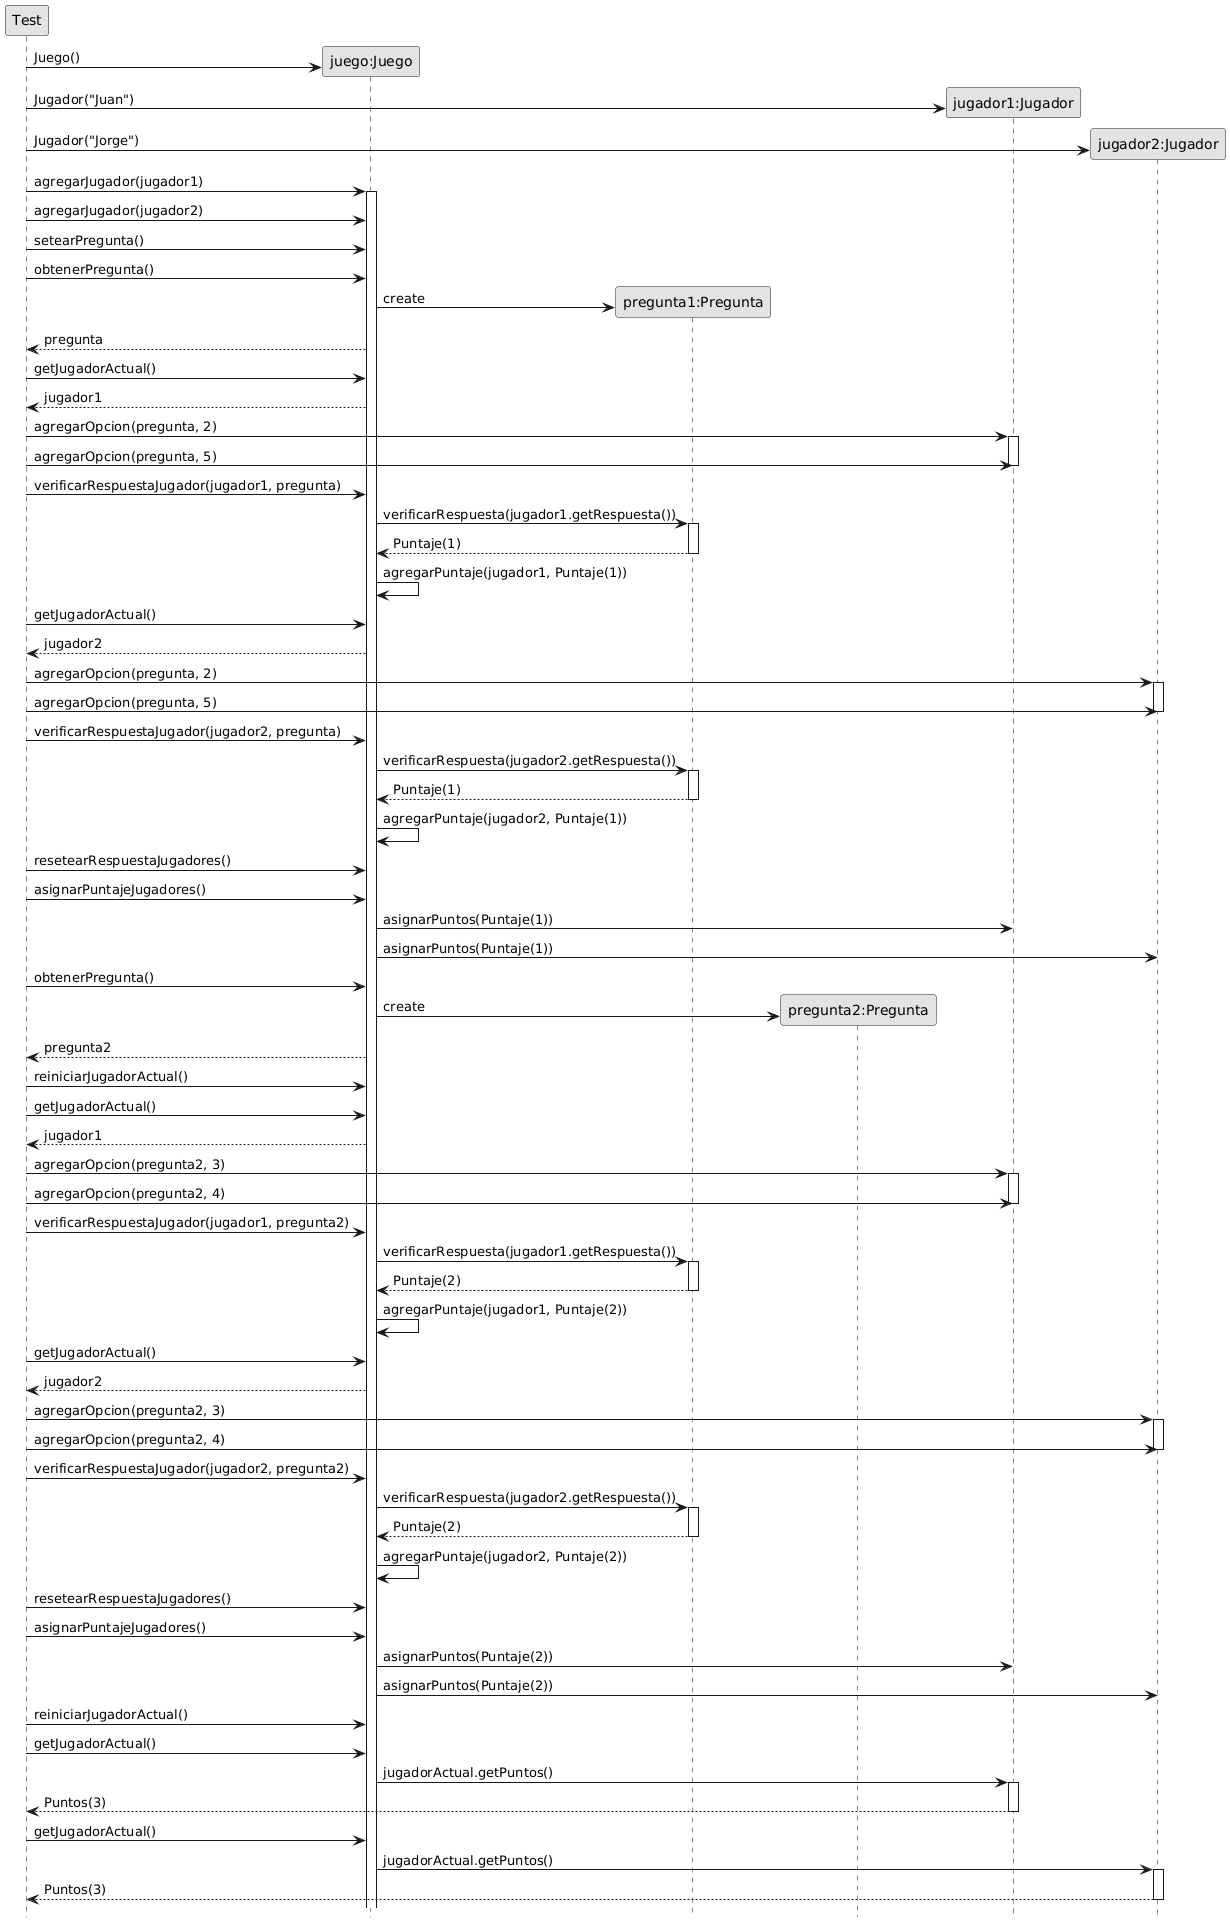

The diagram above was rendered by PlantUML. Its source (embedded in the PNG):
@startuml
skinparam monochrome true
hide footbox

participant "Test" as actor
participant "juego:Juego" as Juego
participant "pregunta1:Pregunta" as Pregunta1
participant "pregunta2:Pregunta" as Pregunta2
participant "jugador1:Jugador" as Jugador1
participant "jugador2:Jugador" as Jugador2



create Juego
actor->Juego: Juego()


create Jugador1
actor->Jugador1: Jugador("Juan")

create Jugador2
actor->Jugador2: Jugador("Jorge")


actor->Juego: agregarJugador(jugador1)
activate Juego
actor->Juego: agregarJugador(jugador2)

actor->Juego: setearPregunta()

actor->Juego: obtenerPregunta()
create Pregunta1 
Juego->Pregunta1: create


actor<--Juego: pregunta
actor->Juego: getJugadorActual()
actor<--Juego: jugador1
actor->Jugador1: agregarOpcion(pregunta, 2)
activate Jugador1
actor->Jugador1: agregarOpcion(pregunta, 5)
deactivate Jugador1
actor->Juego: verificarRespuestaJugador(jugador1, pregunta)
Juego->Pregunta1: verificarRespuesta(jugador1.getRespuesta())
activate Pregunta1
Pregunta1-->Juego: Puntaje(1)
deactivate Pregunta1
Juego->Juego: agregarPuntaje(jugador1, Puntaje(1))

actor->Juego: getJugadorActual()
actor<--Juego: jugador2
actor->Jugador2: agregarOpcion(pregunta, 2)
activate Jugador2
actor->Jugador2: agregarOpcion(pregunta, 5)
deactivate Jugador2
actor->Juego: verificarRespuestaJugador(jugador2, pregunta)
Juego->Pregunta1: verificarRespuesta(jugador2.getRespuesta())
activate Pregunta1
Pregunta1-->Juego: Puntaje(1)
deactivate Pregunta1
Juego->Juego: agregarPuntaje(jugador2, Puntaje(1))

actor->Juego: resetearRespuestaJugadores()
actor->Juego: asignarPuntajeJugadores()
Juego->Jugador1: asignarPuntos(Puntaje(1)) 
Juego->Jugador2: asignarPuntos(Puntaje(1)) 



actor->Juego: obtenerPregunta()
create Pregunta2 
Juego->Pregunta2: create
actor<--Juego: pregunta2
actor->Juego: reiniciarJugadorActual()
actor->Juego: getJugadorActual()
actor<--Juego: jugador1
actor->Jugador1: agregarOpcion(pregunta2, 3)
activate Jugador1
actor->Jugador1: agregarOpcion(pregunta2, 4)
deactivate Jugador1
actor->Juego: verificarRespuestaJugador(jugador1, pregunta2)
Juego->Pregunta1: verificarRespuesta(jugador1.getRespuesta())
activate Pregunta1
Pregunta1-->Juego: Puntaje(2)
deactivate Pregunta1
Juego->Juego: agregarPuntaje(jugador1, Puntaje(2))

actor->Juego: getJugadorActual()
actor<--Juego: jugador2
actor->Jugador2: agregarOpcion(pregunta2, 3)
activate Jugador2
actor->Jugador2: agregarOpcion(pregunta2, 4)
deactivate Jugador2
actor->Juego: verificarRespuestaJugador(jugador2, pregunta2)
Juego->Pregunta1: verificarRespuesta(jugador2.getRespuesta())
activate Pregunta1
Pregunta1-->Juego: Puntaje(2)
deactivate Pregunta1
Juego->Juego: agregarPuntaje(jugador2, Puntaje(2))

actor->Juego: resetearRespuestaJugadores()
actor->Juego: asignarPuntajeJugadores()
Juego->Jugador1: asignarPuntos(Puntaje(2)) 
Juego->Jugador2: asignarPuntos(Puntaje(2)) 

actor->Juego: reiniciarJugadorActual()

actor->Juego: getJugadorActual()
Juego->Jugador1: jugadorActual.getPuntos()
activate Jugador1
Jugador1-->actor: Puntos(3)
deactivate Jugador1

actor->Juego: getJugadorActual()
Juego->Jugador2: jugadorActual.getPuntos()
activate Jugador2
Jugador2-->actor: Puntos(3)
deactivate Jugador2
@enduml